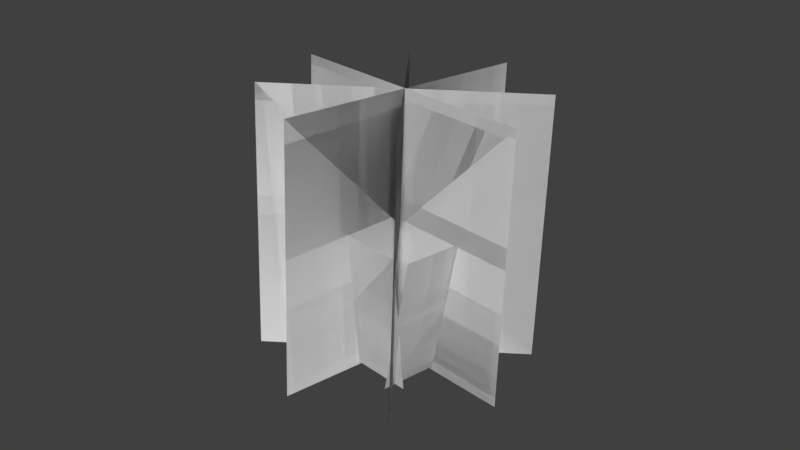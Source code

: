 # Source: fire_bush.blend  (saved by Blender 2.79.0; exported with 4.5.12 LTS)
import bpy
from mathutils import Matrix  # noqa: F401  (used for matrix-valued properties, if any)

bpy.ops.wm.read_factory_settings(use_empty=True)
scene = bpy.context.scene
scene.name = 'Scene'

# ---- collections
col_collection_1 = bpy.data.collections.new('Collection 1'); scene.collection.children.link(col_collection_1)

# ---- materials (node trees are filled in below, after node groups)
mat_material_001 = bpy.data.materials.new('Material.001')
mat_material_001.alpha_threshold = 0.0
mat_material_001.use_transparent_shadow = False
mat_material_001.roughness = 0.5

# ---- material node trees

# ---- world
world_world = bpy.data.worlds.new('World'); scene.world = world_world
world_world.color = (0.05088, 0.05088, 0.05088)
world_world.use_sun_shadow = False
world_world.sun_shadow_jitter_overblur = 0.0
world_world.cycles.sampling_method = 'MANUAL'

# ---- meshes
me_plane_006 = bpy.data.meshes.new('Plane.006')
me_plane_006.from_pydata([(-1.055, -1.093, 0.02555), (1.057, -1.093, 0.02555), (-1.055, 1.019, 0.02555), (1.057, 1.019, 0.02555), (1.03, -1.368, 0.7618), (-1.082, -1.368, 0.7618), (1.03, 0.6395, 1.108), (-1.082, 0.6395, 1.108), (-0.8936, -1.398, 0.8673), (-0.8936, -1.057, -0.07805), (-1.327, 0.6441, 1.072), (-1.327, 0.9849, 0.1266), (0.878, -1.068, -0.07732), (0.878, -1.409, 0.868), (1.142, 0.9946, 0.1294), (1.142, 0.6538, 1.075), (-1.648, -1.541, 1.123), (1.63, -1.012, -0.3446), (-1.637, 2.393, 1.522), (1.641, 2.922, 0.05463), (-1.637, -1.012, -0.3446), (1.641, -1.541, 1.123), (-1.648, 2.922, 0.05463), (1.63, 2.393, 1.522), (1.641, -1.014, -0.3397), (-1.637, -1.543, 1.127), (1.63, 2.923, 0.04972), (-1.648, 2.395, 1.517), (0.004251, -0.9037, -0.646), (0.00425, -1.652, 1.429), (-0.01125, 3.032, -0.2517), (-0.01125, 2.284, 1.823), (2.314, -1.279, 0.3949), (-2.321, -1.279, 0.3949), (2.314, 2.659, 0.7823), (-2.321, 2.659, 0.7823), (-1.055, -1.093, 0.02555), (1.057, -1.093, 0.02555), (-1.055, 1.019, 0.02555), (1.057, 1.019, 0.02555), (1.03, -1.368, 0.7618), (-1.082, -1.368, 0.7618), (1.03, 0.6395, 1.108), (-1.082, 0.6395, 1.108), (-0.8936, -1.398, 0.8673), (-0.8936, -1.057, -0.07805), (-1.327, 0.6441, 1.072), (-1.327, 0.9849, 0.1266), (0.878, -1.068, -0.07732), (0.878, -1.409, 0.868), (1.142, 0.9946, 0.1294), (1.142, 0.6538, 1.075), (-1.648, -1.541, 1.123), (1.63, -1.012, -0.3446), (-1.637, 2.393, 1.522), (1.641, 2.922, 0.05463), (-1.637, -1.012, -0.3446), (1.641, -1.541, 1.123), (-1.648, 2.922, 0.05463), (1.63, 2.393, 1.522), (1.641, -1.014, -0.3397), (-1.637, -1.543, 1.127), (1.63, 2.923, 0.04972), (-1.648, 2.395, 1.517), (0.004251, -0.9037, -0.646), (0.00425, -1.652, 1.429), (-0.01125, 3.032, -0.2517), (-0.01125, 2.284, 1.823), (2.314, -1.279, 0.3949), (-2.321, -1.279, 0.3949), (2.314, 2.659, 0.7823), (-2.321, 2.659, 0.7823)], [], [(0, 1, 3, 2), (4, 5, 7, 6), (8, 9, 11, 10), (12, 13, 15, 14), (16, 17, 19, 18), (20, 22, 23, 21), (24, 25, 27, 26), (28, 29, 31, 30), (32, 34, 35, 33), (36, 38, 39, 37), (40, 42, 43, 41), (44, 46, 47, 45), (48, 50, 51, 49), (52, 54, 55, 53), (56, 57, 59, 58), (60, 62, 63, 61), (64, 66, 67, 65), (68, 69, 71, 70)])
_uv = me_plane_006.uv_layers.new(name='UVMap')
_uv.uv.foreach_set('vector', [0.0001, 9.998e-05, 0.9999, 9.998e-05, 0.9999, 0.9999, 9.998e-05, 0.9999, 0.0001, 9.998e-05, 0.9999, 9.998e-05, 0.9999, 0.9999, 9.998e-05, 0.9999, 0.0001, 9.998e-05, 0.9999, 9.998e-05, 0.9999, 0.9999, 9.998e-05, 0.9999, 0.0001, 9.998e-05, 0.9999, 9.998e-05, 0.9999, 0.9999, 9.998e-05, 0.9999, 0.0001, 9.998e-05, 0.9999, 9.998e-05, 0.9999, 0.9999, 9.998e-05, 0.9999, 0.0001, 9.998e-05, 9.998e-05, 0.9999, 0.9999, 0.9999, 0.9999, 9.998e-05, 0.0001, 9.998e-05, 0.9999, 9.998e-05, 0.9999, 0.9999, 9.998e-05, 0.9999, 0.0001, 9.998e-05, 0.9999, 9.998e-05, 0.9999, 0.9999, 9.998e-05, 0.9999, 0.0001, 9.998e-05, 9.998e-05, 0.9999, 0.9999, 0.9999, 0.9999, 9.998e-05, 0.0001, 9.998e-05, 9.998e-05, 0.9999, 0.9999, 0.9999, 0.9999, 9.998e-05, 0.0001, 9.998e-05, 9.998e-05, 0.9999, 0.9999, 0.9999, 0.9999, 9.998e-05, 0.0001, 9.998e-05, 9.998e-05, 0.9999, 0.9999, 0.9999, 0.9999, 9.998e-05, 0.0001, 9.998e-05, 9.998e-05, 0.9999, 0.9999, 0.9999, 0.9999, 9.998e-05, 0.0001, 9.998e-05, 9.998e-05, 0.9999, 0.9999, 0.9999, 0.9999, 9.998e-05, 0.0001, 9.998e-05, 0.9999, 9.998e-05, 0.9999, 0.9999, 9.998e-05, 0.9999, 0.0001, 9.998e-05, 9.998e-05, 0.9999, 0.9999, 0.9999, 0.9999, 9.998e-05, 0.0001, 9.998e-05, 9.998e-05, 0.9999, 0.9999, 0.9999, 0.9999, 9.998e-05, 0.0001, 9.998e-05, 0.9999, 9.998e-05, 0.9999, 0.9999, 9.998e-05, 0.9999])
me_plane_006.materials.append(mat_material_001)
me_plane_006.use_remesh_preserve_volume = False
me_plane_006.use_remesh_preserve_attributes = False
me_plane_006.use_mirror_vertex_groups = False
me_plane_006.update()
me_plane_006.normals_split_custom_set([tuple(v) for v in zip(*[iter([0.0, 0.0, 1.0, 0.0, 0.0, 1.0, 0.0, 0.0, 1.0, 0.0, 0.0, 1.0, 1.108e-07, 0.1697, -0.9855, 1.108e-07, 0.1697, -0.9855, 1.108e-07, 0.1697, -0.9855, 1.108e-07, 0.1697, -0.9855, 0.9771, 0.2001, 0.07213, 0.9771, 0.2001, 0.07213, 0.9771, 0.2001, 0.07213, 0.9771, 0.2001, 0.07213, -0.9915, 0.1225, 0.04417, -0.9915, 0.1225, 0.04417, -0.9915, 0.1225, 0.04417, -0.9915, 0.1225, 0.04417, 0.4192, -0.09282, 0.9031, 0.4192, -0.09282, 0.9031, 0.4192, -0.09282, 0.9031, 0.4192, -0.09282, 0.9031, 0.4192, 0.09282, -0.9031, 0.4192, 0.09282, -0.9031, 0.4192, 0.09282, -0.9031, 0.4192, 0.09282, -0.9031, -0.4188, 0.08822, -0.9038, -0.4188, 0.08822, -0.9038, -0.4188, 0.08822, -0.9038, -0.4188, 0.08822, -0.9038, -1.0, -0.003801, -0.001371, -1.0, -0.003801, -0.001371, -1.0, -0.003801, -0.001371, -1.0, -0.003801, -0.001371, -9.098e-08, -0.0979, 0.9952, -9.098e-08, -0.0979, 0.9952, -9.098e-08, -0.0979, 0.9952, -9.098e-08, -0.0979, 0.9952, 0.0, 0.0, -1.0, 0.0, 0.0, -1.0, 0.0, 0.0, -1.0, 0.0, 0.0, -1.0, -1.108e-07, -0.1697, 0.9855, -1.108e-07, -0.1697, 0.9855, -1.108e-07, -0.1697, 0.9855, -1.108e-07, -0.1697, 0.9855, -0.9771, -0.2001, -0.07213, -0.9771, -0.2001, -0.07213, -0.9771, -0.2001, -0.07213, -0.9771, -0.2001, -0.07213, 0.9915, -0.1225, -0.04417, 0.9915, -0.1225, -0.04417, 0.9915, -0.1225, -0.04417, 0.9915, -0.1225, -0.04417, -0.4192, 0.09282, -0.9031, -0.4192, 0.09282, -0.9031, -0.4192, 0.09282, -0.9031, -0.4192, 0.09282, -0.9031, -0.4192, -0.09282, 0.9031, -0.4192, -0.09282, 0.9031, -0.4192, -0.09282, 0.9031, -0.4192, -0.09282, 0.9031, 0.4188, -0.08822, 0.9038, 0.4188, -0.08822, 0.9038, 0.4188, -0.08822, 0.9038, 0.4188, -0.08822, 0.9038, 1.0, 0.003801, 0.001371, 1.0, 0.003801, 0.001371, 1.0, 0.003801, 0.001371, 1.0, 0.003801, 0.001371, 9.098e-08, 0.0979, -0.9952, 9.098e-08, 0.0979, -0.9952, 9.098e-08, 0.0979, -0.9952, 9.098e-08, 0.0979, -0.9952])] * 3)])

# ---- objects
ob_plane_006 = bpy.data.objects.new('Plane.006', me_plane_006)

# ---- transforms, parenting, visibility, modifiers, constraints
ob_plane_006.location = (-0.001893, 0.522, 0.3059)
ob_plane_006.rotation_euler = (1.333, -0.009858, -6.419)
ob_plane_006.scale = (-0.4478, 0.5182, 0.9829)
ob_plane_006.lineart.crease_threshold = 0.0

# ---- collection membership
col_collection_1.objects.link(ob_plane_006)

# ---- scene / render settings (as saved in the file)
scene.frame_start = 1; scene.frame_end = 30; scene.frame_set(13)
scene.render.engine = 'BLENDER_EEVEE_NEXT'
scene.render.resolution_percentage = 50
scene.render.fps = 30
scene.render.dither_intensity = 0.0
scene.cycles.use_denoising = False
scene.cycles.samples = 128
scene.cycles.sampling_pattern = 'TABULATED_SOBOL'
scene.cycles.use_adaptive_sampling = False
scene.cycles.use_light_tree = False
scene.cycles.blur_glossy = 0.0
scene.cycles.sample_clamp_indirect = 0.0
scene.view_settings.view_transform = 'Standard'
bpy.context.view_layer.update()

# ---- added for rendering (the .blend has no active camera and no usable light): camera, sun
cam_auto = bpy.data.cameras.new('AutoCamera')
cam_auto.lens = 50.0
cam_auto.sensor_width = 36.0
cam_auto.clip_end = 1000.0
ob_auto_camera = bpy.data.objects.new('AutoCamera', cam_auto)
scene.collection.objects.link(ob_auto_camera)
ob_auto_camera.location = (4.53722, -5.47934, 4.4753)
ob_auto_camera.rotation_euler = (1.09748, -7.21219e-08, 0.694738)
scene.camera = ob_auto_camera
light_auto_sun = bpy.data.lights.new('AutoSun', 'SUN')
light_auto_sun.energy = 3.0
light_auto_sun.angle = 0.0523599
ob_auto_sun = bpy.data.objects.new('AutoSun', light_auto_sun)
scene.collection.objects.link(ob_auto_sun)
ob_auto_sun.rotation_euler = (0.872665, 0.174533, 0.523599)
bpy.context.view_layer.update()
